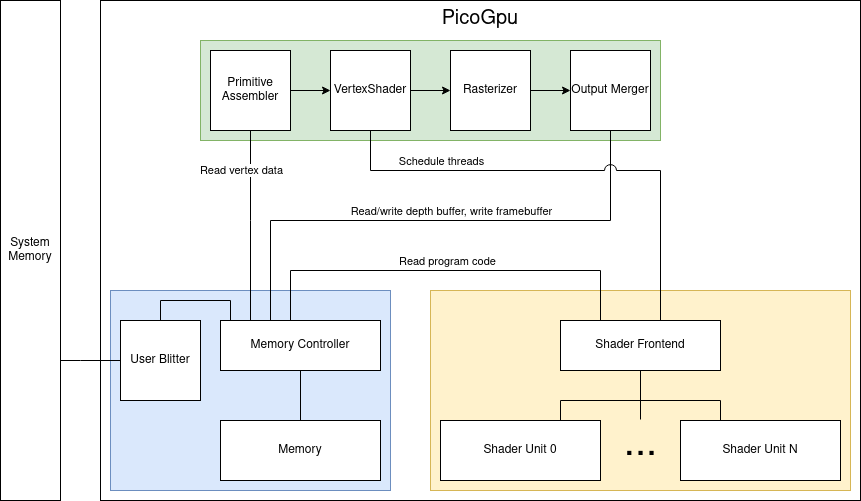

The diagram above was exported from draw.io. Its source (the exported page's mxGraphModel, read from the mxfile embedded in the PNG):
<mxGraphModel dx="1476" dy="1876" grid="1" gridSize="10" guides="1" tooltips="1" connect="1" arrows="1" fold="1" page="1" pageScale="1" pageWidth="850" pageHeight="1100" math="0" shadow="0">
  <root>
    <mxCell id="0" />
    <mxCell id="1" parent="0" />
    <mxCell id="XQ6cpMVjWa_yl-SpmaP0-6" value="PicoGpu" style="rounded=0;whiteSpace=wrap;html=1;align=center;verticalAlign=top;fontSize=20;" parent="1" vertex="1">
      <mxGeometry x="100" y="-1100" width="760" height="500" as="geometry" />
    </mxCell>
    <mxCell id="XBcW5TTLs57K82J_ALhY-35" value="" style="rounded=0;whiteSpace=wrap;html=1;fontSize=11;fillColor=#dae8fc;strokeColor=#6c8ebf;verticalAlign=top;" vertex="1" parent="1">
      <mxGeometry x="110" y="-810" width="280" height="200" as="geometry" />
    </mxCell>
    <mxCell id="XBcW5TTLs57K82J_ALhY-34" value="" style="rounded=0;whiteSpace=wrap;html=1;fontSize=11;fillColor=#fff2cc;strokeColor=#d6b656;verticalAlign=top;" vertex="1" parent="1">
      <mxGeometry x="430" y="-810" width="420" height="200" as="geometry" />
    </mxCell>
    <mxCell id="XBcW5TTLs57K82J_ALhY-33" value="" style="rounded=0;whiteSpace=wrap;html=1;fontSize=11;fillColor=#d5e8d4;strokeColor=#82b366;verticalAlign=top;" vertex="1" parent="1">
      <mxGeometry x="200" y="-1060" width="460" height="100" as="geometry" />
    </mxCell>
    <mxCell id="XBcW5TTLs57K82J_ALhY-4" style="edgeStyle=orthogonalEdgeStyle;rounded=0;orthogonalLoop=1;jettySize=auto;html=1;" edge="1" parent="1" source="jrUqXAqRGAKsJs-M6xHb-1" target="XBcW5TTLs57K82J_ALhY-2">
      <mxGeometry relative="1" as="geometry" />
    </mxCell>
    <mxCell id="jrUqXAqRGAKsJs-M6xHb-1" value="&lt;div&gt;Primitive Assembler&lt;/div&gt;" style="whiteSpace=wrap;html=1;aspect=fixed;" parent="1" vertex="1">
      <mxGeometry x="210" y="-1050" width="80" height="80" as="geometry" />
    </mxCell>
    <mxCell id="XBcW5TTLs57K82J_ALhY-6" style="edgeStyle=orthogonalEdgeStyle;rounded=0;orthogonalLoop=1;jettySize=auto;html=1;" edge="1" parent="1" source="XQ6cpMVjWa_yl-SpmaP0-1" target="XQ6cpMVjWa_yl-SpmaP0-2">
      <mxGeometry relative="1" as="geometry" />
    </mxCell>
    <mxCell id="XQ6cpMVjWa_yl-SpmaP0-1" value="&lt;div&gt;Rasterizer&lt;/div&gt;" style="rounded=0;whiteSpace=wrap;html=1;" parent="1" vertex="1">
      <mxGeometry x="450" y="-1050" width="80" height="80" as="geometry" />
    </mxCell>
    <mxCell id="XQ6cpMVjWa_yl-SpmaP0-13" style="edgeStyle=orthogonalEdgeStyle;rounded=0;orthogonalLoop=1;jettySize=auto;html=1;startArrow=none;startFill=0;endArrow=none;endFill=0;" parent="1" source="XQ6cpMVjWa_yl-SpmaP0-2" target="XQ6cpMVjWa_yl-SpmaP0-5" edge="1">
      <mxGeometry relative="1" as="geometry">
        <Array as="points">
          <mxPoint x="610" y="-880" />
          <mxPoint x="270" y="-880" />
        </Array>
        <mxPoint x="290" y="-860" as="targetPoint" />
      </mxGeometry>
    </mxCell>
    <mxCell id="XQ6cpMVjWa_yl-SpmaP0-16" value="Read/write depth buffer, write framebuffer" style="edgeLabel;html=1;align=center;verticalAlign=middle;resizable=0;points=[];" parent="XQ6cpMVjWa_yl-SpmaP0-13" connectable="0" vertex="1">
      <mxGeometry x="-0.2497" y="2" relative="1" as="geometry">
        <mxPoint x="-51" y="-12" as="offset" />
      </mxGeometry>
    </mxCell>
    <mxCell id="XQ6cpMVjWa_yl-SpmaP0-2" value="Output Merger" style="rounded=0;whiteSpace=wrap;html=1;" parent="1" vertex="1">
      <mxGeometry x="570" y="-1050" width="80" height="80" as="geometry" />
    </mxCell>
    <mxCell id="XQ6cpMVjWa_yl-SpmaP0-23" style="edgeStyle=orthogonalEdgeStyle;rounded=0;orthogonalLoop=1;jettySize=auto;html=1;startArrow=none;startFill=0;endArrow=none;endFill=0;" parent="1" source="XQ6cpMVjWa_yl-SpmaP0-3" target="XQ6cpMVjWa_yl-SpmaP0-22" edge="1">
      <mxGeometry relative="1" as="geometry">
        <Array as="points">
          <mxPoint x="80" y="-740" />
          <mxPoint x="80" y="-740" />
        </Array>
      </mxGeometry>
    </mxCell>
    <mxCell id="XQ6cpMVjWa_yl-SpmaP0-3" value="User Blitter" style="rounded=0;whiteSpace=wrap;html=1;" parent="1" vertex="1">
      <mxGeometry x="120" y="-780" width="80" height="80" as="geometry" />
    </mxCell>
    <mxCell id="XQ6cpMVjWa_yl-SpmaP0-4" value="Memory" style="rounded=0;whiteSpace=wrap;html=1;" parent="1" vertex="1">
      <mxGeometry x="220" y="-680" width="160" height="60" as="geometry" />
    </mxCell>
    <mxCell id="XQ6cpMVjWa_yl-SpmaP0-11" style="edgeStyle=orthogonalEdgeStyle;rounded=0;orthogonalLoop=1;jettySize=auto;html=1;startArrow=none;startFill=0;endArrow=none;endFill=0;" parent="1" edge="1" target="jrUqXAqRGAKsJs-M6xHb-1" source="XQ6cpMVjWa_yl-SpmaP0-5">
      <mxGeometry relative="1" as="geometry">
        <mxPoint x="720" y="-1020.2814285714286" as="sourcePoint" />
        <mxPoint x="560" y="-1020.2814285714286" as="targetPoint" />
        <Array as="points">
          <mxPoint x="250" y="-880" />
          <mxPoint x="250" y="-880" />
        </Array>
      </mxGeometry>
    </mxCell>
    <mxCell id="XQ6cpMVjWa_yl-SpmaP0-12" value="Read vertex data" style="edgeLabel;html=1;align=center;verticalAlign=middle;resizable=0;points=[];" parent="XQ6cpMVjWa_yl-SpmaP0-11" connectable="0" vertex="1">
      <mxGeometry x="-0.6696" y="-1" relative="1" as="geometry">
        <mxPoint x="-11" y="-119" as="offset" />
      </mxGeometry>
    </mxCell>
    <mxCell id="XBcW5TTLs57K82J_ALhY-7" style="edgeStyle=orthogonalEdgeStyle;rounded=0;orthogonalLoop=1;jettySize=auto;html=1;startArrow=none;startFill=0;endArrow=none;endFill=0;" edge="1" parent="1" source="XQ6cpMVjWa_yl-SpmaP0-5" target="XQ6cpMVjWa_yl-SpmaP0-4">
      <mxGeometry relative="1" as="geometry" />
    </mxCell>
    <mxCell id="XQ6cpMVjWa_yl-SpmaP0-5" value="Memory Controller" style="rounded=0;whiteSpace=wrap;html=1;" parent="1" vertex="1">
      <mxGeometry x="220" y="-780" width="160" height="50" as="geometry" />
    </mxCell>
    <mxCell id="XQ6cpMVjWa_yl-SpmaP0-22" value="&lt;div&gt;System&lt;/div&gt;&lt;div&gt;Memory&lt;br&gt;&lt;/div&gt;" style="rounded=0;whiteSpace=wrap;html=1;" parent="1" vertex="1">
      <mxGeometry y="-1100" width="60" height="500" as="geometry" />
    </mxCell>
    <mxCell id="XBcW5TTLs57K82J_ALhY-5" style="edgeStyle=orthogonalEdgeStyle;rounded=0;orthogonalLoop=1;jettySize=auto;html=1;" edge="1" parent="1" source="XBcW5TTLs57K82J_ALhY-2" target="XQ6cpMVjWa_yl-SpmaP0-1">
      <mxGeometry relative="1" as="geometry" />
    </mxCell>
    <mxCell id="XBcW5TTLs57K82J_ALhY-26" style="edgeStyle=orthogonalEdgeStyle;rounded=0;orthogonalLoop=1;jettySize=auto;html=1;fontSize=11;startArrow=none;startFill=0;endArrow=none;endFill=0;jumpStyle=arc;jumpSize=12;" edge="1" parent="1" source="XBcW5TTLs57K82J_ALhY-2" target="XBcW5TTLs57K82J_ALhY-16">
      <mxGeometry relative="1" as="geometry">
        <Array as="points">
          <mxPoint x="370" y="-930" />
          <mxPoint x="660" y="-930" />
        </Array>
      </mxGeometry>
    </mxCell>
    <mxCell id="XBcW5TTLs57K82J_ALhY-39" value="&lt;font style=&quot;font-size: 11px;&quot;&gt;Schedule threads&lt;br style=&quot;font-size: 11px;&quot;&gt;&lt;/font&gt;" style="edgeLabel;html=1;align=center;verticalAlign=middle;resizable=0;points=[];fontSize=11;" vertex="1" connectable="0" parent="XBcW5TTLs57K82J_ALhY-26">
      <mxGeometry x="0.5918" relative="1" as="geometry">
        <mxPoint x="-220" y="-62" as="offset" />
      </mxGeometry>
    </mxCell>
    <mxCell id="XBcW5TTLs57K82J_ALhY-2" value="VertexShader" style="rounded=0;whiteSpace=wrap;html=1;" vertex="1" parent="1">
      <mxGeometry x="330" y="-1050" width="80" height="80" as="geometry" />
    </mxCell>
    <mxCell id="XBcW5TTLs57K82J_ALhY-9" value="Shader Unit 0" style="rounded=0;whiteSpace=wrap;html=1;" vertex="1" parent="1">
      <mxGeometry x="440" y="-680" width="160" height="60" as="geometry" />
    </mxCell>
    <mxCell id="XBcW5TTLs57K82J_ALhY-10" value="Shader Unit N" style="rounded=0;whiteSpace=wrap;html=1;" vertex="1" parent="1">
      <mxGeometry x="680" y="-680" width="160" height="60" as="geometry" />
    </mxCell>
    <mxCell id="XBcW5TTLs57K82J_ALhY-15" value="&lt;font style=&quot;font-size: 40px;&quot;&gt;...&lt;br&gt;&lt;/font&gt;" style="text;html=1;align=center;verticalAlign=middle;resizable=0;points=[];autosize=1;strokeColor=none;fillColor=none;" vertex="1" parent="1">
      <mxGeometry x="615" y="-670" width="50" height="30" as="geometry" />
    </mxCell>
    <mxCell id="XBcW5TTLs57K82J_ALhY-17" style="edgeStyle=orthogonalEdgeStyle;rounded=0;orthogonalLoop=1;jettySize=auto;html=1;entryX=0.75;entryY=0;entryDx=0;entryDy=0;fontSize=40;startArrow=none;startFill=0;endArrow=none;endFill=0;" edge="1" parent="1" source="XBcW5TTLs57K82J_ALhY-16" target="XBcW5TTLs57K82J_ALhY-9">
      <mxGeometry relative="1" as="geometry">
        <Array as="points">
          <mxPoint x="640" y="-700" />
          <mxPoint x="560" y="-700" />
        </Array>
      </mxGeometry>
    </mxCell>
    <mxCell id="XBcW5TTLs57K82J_ALhY-18" style="edgeStyle=orthogonalEdgeStyle;rounded=0;orthogonalLoop=1;jettySize=auto;html=1;entryX=0.25;entryY=0;entryDx=0;entryDy=0;fontSize=40;startArrow=none;startFill=0;endArrow=none;endFill=0;" edge="1" parent="1" source="XBcW5TTLs57K82J_ALhY-16" target="XBcW5TTLs57K82J_ALhY-10">
      <mxGeometry relative="1" as="geometry">
        <Array as="points">
          <mxPoint x="640" y="-700" />
          <mxPoint x="720" y="-700" />
        </Array>
      </mxGeometry>
    </mxCell>
    <mxCell id="XBcW5TTLs57K82J_ALhY-29" style="edgeStyle=orthogonalEdgeStyle;rounded=0;jumpStyle=arc;jumpSize=12;orthogonalLoop=1;jettySize=auto;html=1;fontSize=11;startArrow=none;startFill=0;endArrow=none;endFill=0;" edge="1" parent="1" source="XBcW5TTLs57K82J_ALhY-16" target="XQ6cpMVjWa_yl-SpmaP0-5">
      <mxGeometry relative="1" as="geometry">
        <Array as="points">
          <mxPoint x="600" y="-830" />
          <mxPoint x="290" y="-830" />
        </Array>
      </mxGeometry>
    </mxCell>
    <mxCell id="XBcW5TTLs57K82J_ALhY-32" value="Read program code" style="edgeLabel;html=1;align=center;verticalAlign=middle;resizable=0;points=[];fontSize=11;" vertex="1" connectable="0" parent="XBcW5TTLs57K82J_ALhY-29">
      <mxGeometry x="-0.3713" y="1" relative="1" as="geometry">
        <mxPoint x="-75" y="-11" as="offset" />
      </mxGeometry>
    </mxCell>
    <mxCell id="XBcW5TTLs57K82J_ALhY-41" style="edgeStyle=orthogonalEdgeStyle;rounded=0;jumpStyle=arc;jumpSize=12;orthogonalLoop=1;jettySize=auto;html=1;fontSize=11;startArrow=none;startFill=0;endArrow=none;endFill=0;" edge="1" parent="1" source="XBcW5TTLs57K82J_ALhY-16">
      <mxGeometry relative="1" as="geometry">
        <mxPoint x="640" y="-681" as="targetPoint" />
      </mxGeometry>
    </mxCell>
    <mxCell id="XBcW5TTLs57K82J_ALhY-16" value="Shader Frontend" style="rounded=0;whiteSpace=wrap;html=1;" vertex="1" parent="1">
      <mxGeometry x="560" y="-780" width="160" height="50" as="geometry" />
    </mxCell>
    <mxCell id="XBcW5TTLs57K82J_ALhY-21" style="edgeStyle=orthogonalEdgeStyle;rounded=0;orthogonalLoop=1;jettySize=auto;html=1;startArrow=none;startFill=0;endArrow=none;endFill=0;" edge="1" parent="1" source="XQ6cpMVjWa_yl-SpmaP0-3" target="XQ6cpMVjWa_yl-SpmaP0-5">
      <mxGeometry relative="1" as="geometry">
        <Array as="points">
          <mxPoint x="160" y="-800" />
          <mxPoint x="230" y="-800" />
        </Array>
      </mxGeometry>
    </mxCell>
  </root>
</mxGraphModel>